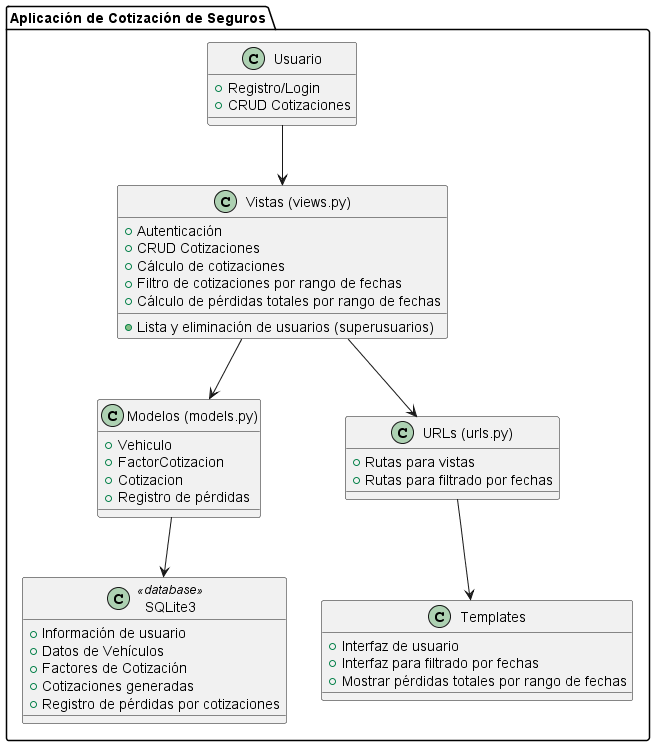

The diagram above was rendered by PlantUML. Its source (embedded in the PNG):
@startuml title Diagrama de la Aplicación de Cotización de Seguros

package "Aplicación de Cotización de Seguros" {

  class "Usuario" as User {
    + Registro/Login
    + CRUD Cotizaciones
  }

  class "SQLite3" as DB {
    + Información de usuario
    + Datos de Vehículos
    + Factores de Cotización
    + Cotizaciones generadas
    + Registro de pérdidas por cotizaciones
  }
  DB <<database>>

  class "Vistas (views.py)" as Views {
    + Autenticación
    + CRUD Cotizaciones
    + Lista y eliminación de usuarios (superusuarios)
    + Cálculo de cotizaciones
    + Filtro de cotizaciones por rango de fechas
    + Cálculo de pérdidas totales por rango de fechas
  }

  class "Modelos (models.py)" as Models {
    + Vehiculo
    + FactorCotizacion
    + Cotizacion
    + Registro de pérdidas
  }

  class "URLs (urls.py)" as URLs {
    + Rutas para vistas
    + Rutas para filtrado por fechas
  }

  class "Templates" as Templates {
    + Interfaz de usuario
    + Interfaz para filtrado por fechas
    + Mostrar pérdidas totales por rango de fechas
  }

  User --> Views
  Views --> Models
  Models --> DB
  Views --> URLs
  URLs --> Templates

}

@enduml